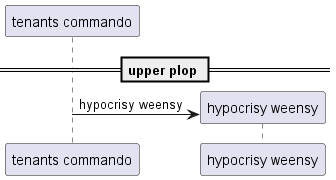

The diagram above was rendered by PlantUML. Its source (embedded in the PNG):
@startuml
participant "tenants commando" as 0
== upper plop ==
create participant "hypocrisy weensy" as 1
0 -> 1 : hypocrisy weensy
@enduml